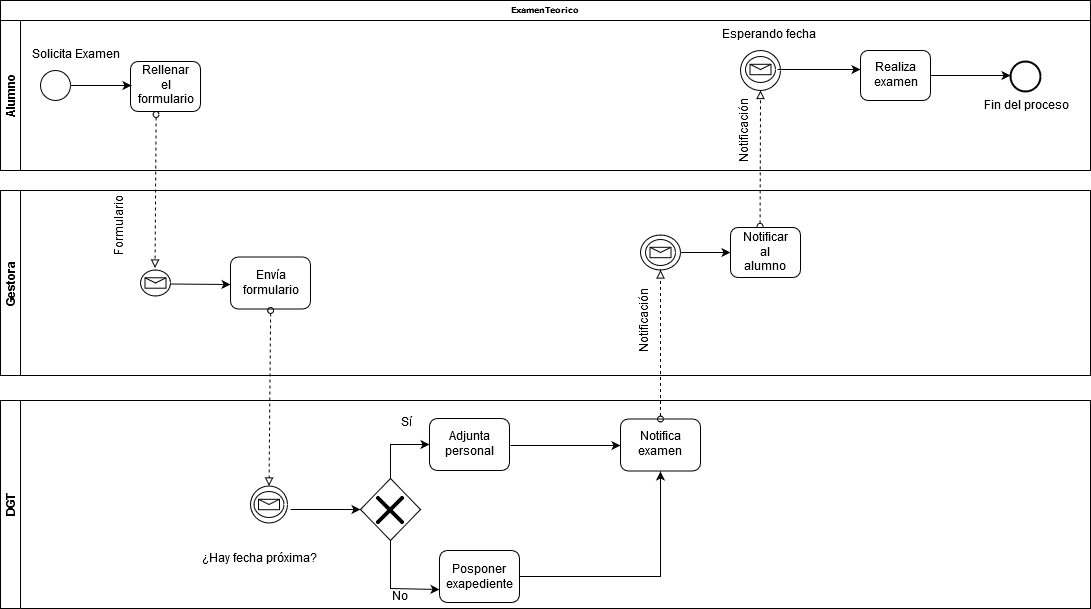

The diagram above was exported from draw.io. Its source (the exported page's mxGraphModel, read from the mxfile embedded in the PNG):
<mxGraphModel dx="1408" dy="741" grid="1" gridSize="10" guides="1" tooltips="1" connect="1" arrows="1" fold="1" page="1" pageScale="1" pageWidth="1100" pageHeight="850" background="#ffffff" math="0" shadow="0">
  <root>
    <mxCell id="0" />
    <mxCell id="1" parent="0" />
    <mxCell id="2b4e8129b02d487f-1" value="ExamenTeorico" style="swimlane;html=1;childLayout=stackLayout;horizontal=1;startSize=20;horizontalStack=0;rounded=0;shadow=0;labelBackgroundColor=none;strokeColor=#000000;strokeWidth=1;fillColor=#ffffff;fontFamily=Verdana;fontSize=8;fontColor=#000000;align=center;" parent="1" vertex="1">
      <mxGeometry x="180" y="70" width="1090" height="170" as="geometry" />
    </mxCell>
    <mxCell id="2b4e8129b02d487f-2" value="&lt;div&gt;Alumno&lt;/div&gt;" style="swimlane;html=1;startSize=20;horizontal=0;" parent="2b4e8129b02d487f-1" vertex="1">
      <mxGeometry y="20" width="1090" height="150" as="geometry" />
    </mxCell>
    <mxCell id="2b4e8129b02d487f-7" value="" style="rounded=1;whiteSpace=wrap;html=1;shadow=0;labelBackgroundColor=none;strokeColor=#000000;strokeWidth=1;fillColor=#ffffff;fontFamily=Verdana;fontSize=8;fontColor=#000000;align=center;" parent="2b4e8129b02d487f-2" vertex="1">
      <mxGeometry x="130" y="41" width="70" height="50" as="geometry" />
    </mxCell>
    <mxCell id="YuflgJRQoO6ENukYpwJO-21" value="Rellenar el formulario" style="text;html=1;strokeColor=none;fillColor=none;align=center;verticalAlign=middle;whiteSpace=wrap;rounded=0;" parent="2b4e8129b02d487f-2" vertex="1">
      <mxGeometry x="145" y="55" width="40" height="20" as="geometry" />
    </mxCell>
    <mxCell id="F2hgta8ROKvKX4Zt6h2e-19" value="" style="ellipse;whiteSpace=wrap;html=1;rounded=0;shadow=0;labelBackgroundColor=none;strokeColor=#000000;strokeWidth=1;fillColor=#ffffff;fontFamily=Verdana;fontSize=8;fontColor=#000000;align=center;" parent="2b4e8129b02d487f-2" vertex="1">
      <mxGeometry x="40" y="50" width="30" height="30" as="geometry" />
    </mxCell>
    <mxCell id="F2hgta8ROKvKX4Zt6h2e-23" value="Solicita Examen" style="text;html=1;resizable=0;points=[];autosize=1;align=left;verticalAlign=top;spacingTop=-4;" parent="2b4e8129b02d487f-2" vertex="1">
      <mxGeometry x="30" y="26" width="100" height="20" as="geometry" />
    </mxCell>
    <mxCell id="F2hgta8ROKvKX4Zt6h2e-26" value="" style="endArrow=classic;html=1;strokeColor=#000000;exitX=1;exitY=0.5;exitDx=0;exitDy=0;" parent="2b4e8129b02d487f-2" edge="1">
      <mxGeometry width="50" height="50" relative="1" as="geometry">
        <mxPoint x="70" y="65" as="sourcePoint" />
        <mxPoint x="131" y="65" as="targetPoint" />
      </mxGeometry>
    </mxCell>
    <mxCell id="F2hgta8ROKvKX4Zt6h2e-113" value="" style="endArrow=block;dashed=1;html=1;strokeColor=#000000;endFill=0;startArrow=oval;startFill=0;exitX=0.422;exitY=-0.023;exitDx=0;exitDy=0;exitPerimeter=0;" parent="2b4e8129b02d487f-2" edge="1" source="F2hgta8ROKvKX4Zt6h2e-111">
      <mxGeometry width="50" height="50" relative="1" as="geometry">
        <mxPoint x="760" y="182" as="sourcePoint" />
        <mxPoint x="760" y="70" as="targetPoint" />
      </mxGeometry>
    </mxCell>
    <mxCell id="F2hgta8ROKvKX4Zt6h2e-115" value="" style="ellipse;whiteSpace=wrap;html=1;rounded=0;shadow=0;labelBackgroundColor=none;strokeColor=#000000;strokeWidth=1;fillColor=#ffffff;fontFamily=Verdana;fontSize=8;fontColor=#000000;align=center;" parent="2b4e8129b02d487f-2" vertex="1">
      <mxGeometry x="740" y="30" width="40" height="40" as="geometry" />
    </mxCell>
    <mxCell id="F2hgta8ROKvKX4Zt6h2e-135" value="" style="edgeStyle=orthogonalEdgeStyle;rounded=0;orthogonalLoop=1;jettySize=auto;html=1;entryX=0;entryY=0.25;entryDx=0;entryDy=0;" parent="2b4e8129b02d487f-2" source="F2hgta8ROKvKX4Zt6h2e-117" edge="1">
      <mxGeometry relative="1" as="geometry">
        <mxPoint x="860" y="49" as="targetPoint" />
      </mxGeometry>
    </mxCell>
    <mxCell id="F2hgta8ROKvKX4Zt6h2e-117" value="" style="shape=mxgraph.bpmn.shape;html=1;verticalLabelPosition=bottom;labelBackgroundColor=#ffffff;verticalAlign=top;perimeter=ellipsePerimeter;outline=standard;symbol=message;fontFamily=Helvetica;fontSize=12;fontColor=#000000;align=center;strokeColor=#000000;strokeWidth=1;fillColor=none;perimeterSpacing=2;" parent="2b4e8129b02d487f-2" vertex="1">
      <mxGeometry x="745" y="36" width="30" height="26" as="geometry" />
    </mxCell>
    <mxCell id="F2hgta8ROKvKX4Zt6h2e-119" value="Esperando fecha" style="text;html=1;resizable=0;points=[];autosize=1;align=left;verticalAlign=top;spacingTop=-4;" parent="2b4e8129b02d487f-2" vertex="1">
      <mxGeometry x="720" y="6" width="110" height="20" as="geometry" />
    </mxCell>
    <mxCell id="F2hgta8ROKvKX4Zt6h2e-120" value="Notificación" style="text;html=1;strokeColor=none;fillColor=none;align=center;verticalAlign=middle;whiteSpace=wrap;rounded=0;rotation=-90;" parent="2b4e8129b02d487f-2" vertex="1">
      <mxGeometry x="730" y="100" width="30" height="20" as="geometry" />
    </mxCell>
    <mxCell id="F2hgta8ROKvKX4Zt6h2e-143" value="" style="edgeStyle=orthogonalEdgeStyle;rounded=0;orthogonalLoop=1;jettySize=auto;html=1;" parent="2b4e8129b02d487f-2" source="F2hgta8ROKvKX4Zt6h2e-138" edge="1">
      <mxGeometry relative="1" as="geometry">
        <mxPoint x="1010" y="55" as="targetPoint" />
      </mxGeometry>
    </mxCell>
    <mxCell id="F2hgta8ROKvKX4Zt6h2e-138" value="" style="rounded=1;whiteSpace=wrap;html=1;shadow=0;labelBackgroundColor=none;strokeColor=#000000;strokeWidth=1;fillColor=#ffffff;fontFamily=Verdana;fontSize=8;fontColor=#000000;align=center;" parent="2b4e8129b02d487f-2" vertex="1">
      <mxGeometry x="860" y="30" width="70" height="50" as="geometry" />
    </mxCell>
    <mxCell id="F2hgta8ROKvKX4Zt6h2e-139" value="Realiza examen" style="text;html=1;strokeColor=none;fillColor=none;align=center;verticalAlign=middle;whiteSpace=wrap;rounded=0;" parent="2b4e8129b02d487f-2" vertex="1">
      <mxGeometry x="875" y="45" width="40" height="20" as="geometry" />
    </mxCell>
    <mxCell id="F2hgta8ROKvKX4Zt6h2e-141" value="" style="ellipse;whiteSpace=wrap;html=1;rounded=0;shadow=0;labelBackgroundColor=none;strokeColor=#000000;strokeWidth=2;fillColor=#ffffff;fontFamily=Verdana;fontSize=8;fontColor=#000000;align=center;" parent="2b4e8129b02d487f-2" vertex="1">
      <mxGeometry x="1010" y="41" width="30" height="30" as="geometry" />
    </mxCell>
    <mxCell id="F2hgta8ROKvKX4Zt6h2e-144" value="Fin del proceso" style="text;html=1;strokeColor=none;fillColor=none;align=center;verticalAlign=middle;whiteSpace=wrap;rounded=0;" parent="2b4e8129b02d487f-2" vertex="1">
      <mxGeometry x="967.5" y="70" width="115" height="32" as="geometry" />
    </mxCell>
    <mxCell id="F2hgta8ROKvKX4Zt6h2e-1" value="DGT" style="swimlane;html=1;startSize=20;horizontal=0;" parent="1" vertex="1">
      <mxGeometry x="180" y="470" width="1090" height="208" as="geometry" />
    </mxCell>
    <mxCell id="F2hgta8ROKvKX4Zt6h2e-2" style="edgeStyle=orthogonalEdgeStyle;rounded=0;html=1;labelBackgroundColor=none;startArrow=none;startFill=0;startSize=5;endArrow=classicThin;endFill=1;endSize=5;jettySize=auto;orthogonalLoop=1;strokeColor=#000000;strokeWidth=1;fontFamily=Verdana;fontSize=8;fontColor=#000000;" parent="F2hgta8ROKvKX4Zt6h2e-1" edge="1">
      <mxGeometry relative="1" as="geometry" />
    </mxCell>
    <mxCell id="F2hgta8ROKvKX4Zt6h2e-3" value="Yes" style="edgeStyle=orthogonalEdgeStyle;rounded=0;html=1;entryX=0;entryY=0.5;labelBackgroundColor=none;startArrow=none;startFill=0;startSize=5;endArrow=classicThin;endFill=1;endSize=5;jettySize=auto;orthogonalLoop=1;strokeColor=#000000;strokeWidth=1;fontFamily=Verdana;fontSize=8;fontColor=#000000;" parent="F2hgta8ROKvKX4Zt6h2e-1" edge="1">
      <mxGeometry x="-0.5006" y="6" relative="1" as="geometry">
        <mxPoint as="offset" />
      </mxGeometry>
    </mxCell>
    <mxCell id="F2hgta8ROKvKX4Zt6h2e-4" style="edgeStyle=orthogonalEdgeStyle;rounded=0;html=1;labelBackgroundColor=none;startArrow=none;startFill=0;startSize=5;endArrow=classicThin;endFill=1;endSize=5;jettySize=auto;orthogonalLoop=1;strokeColor=#000000;strokeWidth=1;fontFamily=Verdana;fontSize=8;fontColor=#000000;" parent="F2hgta8ROKvKX4Zt6h2e-1" edge="1">
      <mxGeometry relative="1" as="geometry" />
    </mxCell>
    <mxCell id="F2hgta8ROKvKX4Zt6h2e-40" value="" style="rounded=1;whiteSpace=wrap;html=1;shadow=0;labelBackgroundColor=none;strokeColor=#000000;strokeWidth=1;fillColor=#ffffff;fontFamily=Verdana;fontSize=8;fontColor=#000000;align=center;" parent="F2hgta8ROKvKX4Zt6h2e-1" vertex="1">
      <mxGeometry x="429" y="18" width="80" height="52" as="geometry" />
    </mxCell>
    <mxCell id="F2hgta8ROKvKX4Zt6h2e-42" value="" style="rhombus;whiteSpace=wrap;html=1;" parent="F2hgta8ROKvKX4Zt6h2e-1" vertex="1">
      <mxGeometry x="360" y="78" width="60" height="62" as="geometry" />
    </mxCell>
    <mxCell id="F2hgta8ROKvKX4Zt6h2e-44" value="" style="shape=image;html=1;verticalAlign=top;verticalLabelPosition=bottom;labelBackgroundColor=#ffffff;imageAspect=0;aspect=fixed;image=https://cdn4.iconfinder.com/data/icons/feather/24/x-128.png" parent="F2hgta8ROKvKX4Zt6h2e-1" vertex="1">
      <mxGeometry x="366" y="85.5" width="48" height="48" as="geometry" />
    </mxCell>
    <mxCell id="F2hgta8ROKvKX4Zt6h2e-47" value="¿Hay fecha próxima?" style="text;html=1;resizable=0;points=[];autosize=1;align=left;verticalAlign=top;spacingTop=-4;" parent="F2hgta8ROKvKX4Zt6h2e-1" vertex="1">
      <mxGeometry x="200" y="150" width="130" height="20" as="geometry" />
    </mxCell>
    <mxCell id="F2hgta8ROKvKX4Zt6h2e-49" value="Sí" style="text;html=1;resizable=0;points=[];autosize=1;align=left;verticalAlign=top;spacingTop=-4;" parent="F2hgta8ROKvKX4Zt6h2e-1" vertex="1">
      <mxGeometry x="399" y="14" width="30" height="20" as="geometry" />
    </mxCell>
    <mxCell id="F2hgta8ROKvKX4Zt6h2e-52" value="" style="endArrow=classic;html=1;strokeColor=#000000;entryX=0;entryY=0.5;entryDx=0;entryDy=0;" parent="F2hgta8ROKvKX4Zt6h2e-1" target="F2hgta8ROKvKX4Zt6h2e-42" edge="1">
      <mxGeometry width="50" height="50" relative="1" as="geometry">
        <mxPoint x="290" y="109" as="sourcePoint" />
        <mxPoint x="430" y="44" as="targetPoint" />
      </mxGeometry>
    </mxCell>
    <mxCell id="YuflgJRQoO6ENukYpwJO-52" value="" style="ellipse;whiteSpace=wrap;html=1;aspect=fixed;strokeColor=#000000;strokeWidth=1;" parent="F2hgta8ROKvKX4Zt6h2e-1" vertex="1">
      <mxGeometry x="250" y="85.5" width="37" height="37" as="geometry" />
    </mxCell>
    <mxCell id="F2hgta8ROKvKX4Zt6h2e-56" value="" style="shape=mxgraph.bpmn.shape;html=1;verticalLabelPosition=bottom;labelBackgroundColor=#ffffff;verticalAlign=top;perimeter=ellipsePerimeter;outline=standard;symbol=message;fontFamily=Helvetica;fontSize=12;fontColor=#000000;align=center;strokeColor=#000000;strokeWidth=1;fillColor=none;perimeterSpacing=4;" parent="F2hgta8ROKvKX4Zt6h2e-1" vertex="1">
      <mxGeometry x="253.5" y="91" width="30" height="26" as="geometry" />
    </mxCell>
    <mxCell id="F2hgta8ROKvKX4Zt6h2e-61" style="edgeStyle=orthogonalEdgeStyle;rounded=0;orthogonalLoop=1;jettySize=auto;html=1;exitX=0.5;exitY=1;exitDx=0;exitDy=0;entryX=0;entryY=0.75;entryDx=0;entryDy=0;" parent="F2hgta8ROKvKX4Zt6h2e-1" source="F2hgta8ROKvKX4Zt6h2e-42" target="F2hgta8ROKvKX4Zt6h2e-70" edge="1">
      <mxGeometry relative="1" as="geometry">
        <mxPoint x="430" y="188" as="targetPoint" />
        <mxPoint x="389" y="198" as="sourcePoint" />
        <Array as="points">
          <mxPoint x="390" y="188" />
        </Array>
      </mxGeometry>
    </mxCell>
    <mxCell id="F2hgta8ROKvKX4Zt6h2e-62" value="No" style="text;html=1;resizable=0;points=[];autosize=1;align=left;verticalAlign=top;spacingTop=-4;" parent="F2hgta8ROKvKX4Zt6h2e-1" vertex="1">
      <mxGeometry x="390" y="188" width="30" height="20" as="geometry" />
    </mxCell>
    <mxCell id="F2hgta8ROKvKX4Zt6h2e-65" value="Adjunta personal" style="text;html=1;strokeColor=none;fillColor=none;align=center;verticalAlign=middle;whiteSpace=wrap;rounded=0;" parent="F2hgta8ROKvKX4Zt6h2e-1" vertex="1">
      <mxGeometry x="439" y="34" width="60" height="21" as="geometry" />
    </mxCell>
    <mxCell id="F2hgta8ROKvKX4Zt6h2e-103" style="edgeStyle=orthogonalEdgeStyle;rounded=0;orthogonalLoop=1;jettySize=auto;html=1;exitX=1;exitY=0.5;exitDx=0;exitDy=0;entryX=0.5;entryY=1;entryDx=0;entryDy=0;" parent="F2hgta8ROKvKX4Zt6h2e-1" source="F2hgta8ROKvKX4Zt6h2e-70" target="F2hgta8ROKvKX4Zt6h2e-87" edge="1">
      <mxGeometry relative="1" as="geometry" />
    </mxCell>
    <mxCell id="F2hgta8ROKvKX4Zt6h2e-70" value="" style="rounded=1;whiteSpace=wrap;html=1;shadow=0;labelBackgroundColor=none;strokeColor=#000000;strokeWidth=1;fillColor=#ffffff;fontFamily=Verdana;fontSize=8;fontColor=#000000;align=center;" parent="F2hgta8ROKvKX4Zt6h2e-1" vertex="1">
      <mxGeometry x="439" y="150" width="80" height="52" as="geometry" />
    </mxCell>
    <mxCell id="F2hgta8ROKvKX4Zt6h2e-72" value="Posponer exapediente" style="text;html=1;strokeColor=none;fillColor=none;align=center;verticalAlign=middle;whiteSpace=wrap;rounded=0;" parent="F2hgta8ROKvKX4Zt6h2e-1" vertex="1">
      <mxGeometry x="449" y="167" width="60" height="21" as="geometry" />
    </mxCell>
    <mxCell id="F2hgta8ROKvKX4Zt6h2e-87" value="" style="rounded=1;whiteSpace=wrap;html=1;shadow=0;labelBackgroundColor=none;strokeColor=#000000;strokeWidth=1;fillColor=#ffffff;fontFamily=Verdana;fontSize=8;fontColor=#000000;align=center;" parent="F2hgta8ROKvKX4Zt6h2e-1" vertex="1">
      <mxGeometry x="620" y="18.5" width="80" height="52" as="geometry" />
    </mxCell>
    <mxCell id="F2hgta8ROKvKX4Zt6h2e-88" value="Notifica examen" style="text;html=1;strokeColor=none;fillColor=none;align=center;verticalAlign=middle;whiteSpace=wrap;rounded=0;" parent="F2hgta8ROKvKX4Zt6h2e-1" vertex="1">
      <mxGeometry x="630" y="34" width="60" height="21" as="geometry" />
    </mxCell>
    <mxCell id="F2hgta8ROKvKX4Zt6h2e-86" style="edgeStyle=orthogonalEdgeStyle;rounded=0;orthogonalLoop=1;jettySize=auto;html=1;entryX=0;entryY=0.5;entryDx=0;entryDy=0;" parent="F2hgta8ROKvKX4Zt6h2e-1" target="F2hgta8ROKvKX4Zt6h2e-87" edge="1">
      <mxGeometry relative="1" as="geometry">
        <mxPoint x="570" y="44.5" as="targetPoint" />
        <mxPoint x="510" y="45" as="sourcePoint" />
      </mxGeometry>
    </mxCell>
    <mxCell id="F2hgta8ROKvKX4Zt6h2e-152" style="edgeStyle=orthogonalEdgeStyle;rounded=0;orthogonalLoop=1;jettySize=auto;html=1;exitX=0.5;exitY=0;exitDx=0;exitDy=0;entryX=0;entryY=0.5;entryDx=0;entryDy=0;" parent="F2hgta8ROKvKX4Zt6h2e-1" source="F2hgta8ROKvKX4Zt6h2e-42" target="F2hgta8ROKvKX4Zt6h2e-40" edge="1">
      <mxGeometry relative="1" as="geometry">
        <mxPoint x="390" y="45" as="targetPoint" />
      </mxGeometry>
    </mxCell>
    <mxCell id="2b4e8129b02d487f-3" value="&lt;div&gt;Gestora&lt;/div&gt;" style="swimlane;html=1;startSize=20;horizontal=0;" parent="1" vertex="1">
      <mxGeometry x="180" y="260" width="1090" height="185" as="geometry" />
    </mxCell>
    <mxCell id="YuflgJRQoO6ENukYpwJO-15" value="" style="shape=mxgraph.bpmn.shape;html=1;verticalLabelPosition=bottom;labelBackgroundColor=#ffffff;verticalAlign=top;perimeter=ellipsePerimeter;outline=standard;symbol=message;fontFamily=Helvetica;fontSize=12;fontColor=#000000;align=center;strokeColor=#000000;strokeWidth=1;fillColor=none;perimeterSpacing=2;" parent="2b4e8129b02d487f-3" vertex="1">
      <mxGeometry x="140" y="79.5" width="30" height="26" as="geometry" />
    </mxCell>
    <mxCell id="YuflgJRQoO6ENukYpwJO-16" value="" style="endArrow=classic;html=1;strokeColor=#000000;" parent="2b4e8129b02d487f-3" edge="1">
      <mxGeometry width="50" height="50" relative="1" as="geometry">
        <mxPoint x="170" y="93.5" as="sourcePoint" />
        <mxPoint x="230" y="94" as="targetPoint" />
      </mxGeometry>
    </mxCell>
    <mxCell id="YuflgJRQoO6ENukYpwJO-17" value="" style="rounded=1;whiteSpace=wrap;html=1;shadow=0;labelBackgroundColor=none;strokeColor=#000000;strokeWidth=1;fillColor=#ffffff;fontFamily=Verdana;fontSize=8;fontColor=#000000;align=center;" parent="2b4e8129b02d487f-3" vertex="1">
      <mxGeometry x="230" y="66.5" width="80" height="52" as="geometry" />
    </mxCell>
    <mxCell id="YuflgJRQoO6ENukYpwJO-18" value="Envía formulario" style="text;html=1;strokeColor=none;fillColor=none;align=center;verticalAlign=middle;whiteSpace=wrap;rounded=0;" parent="2b4e8129b02d487f-3" vertex="1">
      <mxGeometry x="250" y="83.5" width="40" height="20" as="geometry" />
    </mxCell>
    <mxCell id="YuflgJRQoO6ENukYpwJO-32" value="Formulario" style="text;html=1;strokeColor=none;fillColor=none;align=center;verticalAlign=middle;whiteSpace=wrap;rounded=0;rotation=-90;" parent="2b4e8129b02d487f-3" vertex="1">
      <mxGeometry x="105" y="25" width="30" height="20" as="geometry" />
    </mxCell>
    <mxCell id="F2hgta8ROKvKX4Zt6h2e-31" value="" style="endArrow=block;dashed=1;html=1;strokeColor=#000000;endFill=0;startArrow=oval;startFill=0;exitX=0.366;exitY=1.06;exitDx=0;exitDy=0;exitPerimeter=0;" parent="2b4e8129b02d487f-3" source="2b4e8129b02d487f-7" edge="1">
      <mxGeometry width="50" height="50" relative="1" as="geometry">
        <mxPoint x="154.5" y="-42.5" as="sourcePoint" />
        <mxPoint x="154.5" y="77.5" as="targetPoint" />
      </mxGeometry>
    </mxCell>
    <mxCell id="F2hgta8ROKvKX4Zt6h2e-34" value="" style="endArrow=block;dashed=1;html=1;strokeColor=#000000;endFill=0;startArrow=oval;startFill=0;exitX=0.366;exitY=1.06;exitDx=0;exitDy=0;exitPerimeter=0;entryX=0.5;entryY=0;entryDx=0;entryDy=0;" parent="2b4e8129b02d487f-3" edge="1" target="YuflgJRQoO6ENukYpwJO-52">
      <mxGeometry width="50" height="50" relative="1" as="geometry">
        <mxPoint x="270.1199999999999" y="120" as="sourcePoint" />
        <mxPoint x="269" y="270" as="targetPoint" />
      </mxGeometry>
    </mxCell>
    <mxCell id="F2hgta8ROKvKX4Zt6h2e-92" value="" style="ellipse;whiteSpace=wrap;html=1;rounded=0;shadow=0;labelBackgroundColor=none;strokeColor=#000000;strokeWidth=1;fillColor=#ffffff;fontFamily=Verdana;fontSize=8;fontColor=#000000;align=center;" parent="2b4e8129b02d487f-3" vertex="1">
      <mxGeometry x="640" y="44.5" width="40" height="35" as="geometry" />
    </mxCell>
    <mxCell id="F2hgta8ROKvKX4Zt6h2e-93" value="" style="shape=mxgraph.bpmn.shape;html=1;verticalLabelPosition=bottom;labelBackgroundColor=#ffffff;verticalAlign=top;perimeter=ellipsePerimeter;outline=standard;symbol=message;fontFamily=Helvetica;fontSize=12;fontColor=#000000;align=center;strokeColor=#000000;strokeWidth=1;fillColor=none;perimeterSpacing=2;" parent="2b4e8129b02d487f-3" vertex="1">
      <mxGeometry x="645" y="49" width="30" height="26" as="geometry" />
    </mxCell>
    <mxCell id="F2hgta8ROKvKX4Zt6h2e-101" value="Notificación" style="text;html=1;strokeColor=none;fillColor=none;align=center;verticalAlign=middle;whiteSpace=wrap;rounded=0;rotation=-90;" parent="2b4e8129b02d487f-3" vertex="1">
      <mxGeometry x="630" y="120" width="30" height="20" as="geometry" />
    </mxCell>
    <mxCell id="F2hgta8ROKvKX4Zt6h2e-111" value="" style="rounded=1;whiteSpace=wrap;html=1;shadow=0;labelBackgroundColor=none;strokeColor=#000000;strokeWidth=1;fillColor=#ffffff;fontFamily=Verdana;fontSize=8;fontColor=#000000;align=center;" parent="2b4e8129b02d487f-3" vertex="1">
      <mxGeometry x="730" y="37" width="70" height="50" as="geometry" />
    </mxCell>
    <mxCell id="F2hgta8ROKvKX4Zt6h2e-112" value="Notificar al alumno" style="text;html=1;strokeColor=none;fillColor=none;align=center;verticalAlign=middle;whiteSpace=wrap;rounded=0;" parent="2b4e8129b02d487f-3" vertex="1">
      <mxGeometry x="745" y="52" width="40" height="20" as="geometry" />
    </mxCell>
    <mxCell id="F2hgta8ROKvKX4Zt6h2e-110" style="edgeStyle=orthogonalEdgeStyle;rounded=0;orthogonalLoop=1;jettySize=auto;html=1;entryX=0;entryY=0.5;entryDx=0;entryDy=0;" parent="2b4e8129b02d487f-3" source="F2hgta8ROKvKX4Zt6h2e-92" edge="1" target="F2hgta8ROKvKX4Zt6h2e-111">
      <mxGeometry relative="1" as="geometry">
        <mxPoint x="730" y="42" as="targetPoint" />
      </mxGeometry>
    </mxCell>
    <mxCell id="F2hgta8ROKvKX4Zt6h2e-153" value="" style="endArrow=block;dashed=1;html=1;strokeColor=#000000;endFill=0;startArrow=oval;startFill=0;entryX=0.5;entryY=1;entryDx=0;entryDy=0;exitX=0.5;exitY=0;exitDx=0;exitDy=0;" parent="1" target="F2hgta8ROKvKX4Zt6h2e-92" edge="1" source="F2hgta8ROKvKX4Zt6h2e-87">
      <mxGeometry width="50" height="50" relative="1" as="geometry">
        <mxPoint x="840" y="463" as="sourcePoint" />
        <mxPoint x="840" y="351" as="targetPoint" />
      </mxGeometry>
    </mxCell>
  </root>
</mxGraphModel>